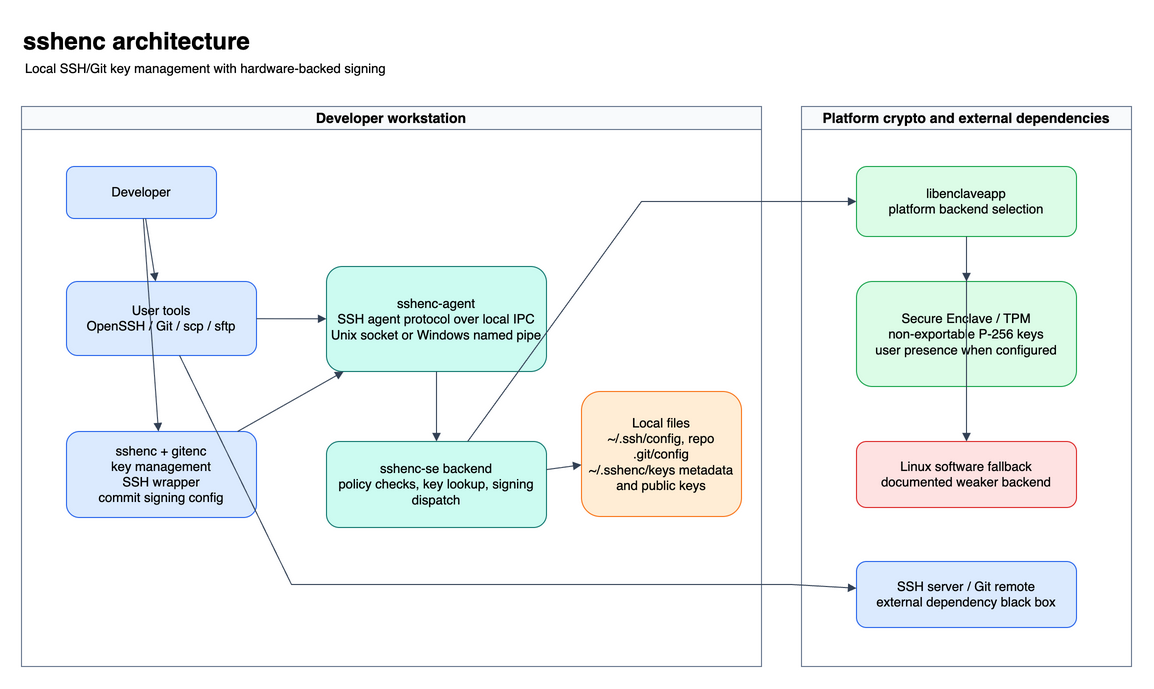

The diagram above was exported from draw.io. Its source (the exported page's mxGraphModel, read from the mxfile embedded in the PNG):
<mxGraphModel dx="1400" dy="800" grid="1" gridSize="10" guides="1" tooltips="1" connect="1" arrows="1" fold="1" page="1" pageScale="1" pageWidth="1200" pageHeight="760" math="0" shadow="0">
  <root>
    <mxCell id="0" />
    <mxCell id="1" parent="0" />
    <mxCell id="title" value="sshenc architecture" style="text;html=1;strokeColor=none;fillColor=none;fontSize=24;fontStyle=1;align=left;verticalAlign=top;whiteSpace=wrap;" vertex="1" parent="1">
      <mxGeometry x="40" y="24" width="420" height="34" as="geometry" />
    </mxCell>
    <mxCell id="subtitle" value="Local SSH/Git key management with hardware-backed signing" style="text;html=1;strokeColor=none;fillColor=none;fontSize=13;align=left;verticalAlign=top;whiteSpace=wrap;" vertex="1" parent="1">
      <mxGeometry x="42" y="58" width="560" height="26" as="geometry" />
    </mxCell>
    <mxCell id="workstation" value="Developer workstation" style="swimlane;whiteSpace=wrap;html=1;rounded=0;strokeColor=#64748B;fillColor=#F8FAFC;fontStyle=1;fontSize=14;" vertex="1" parent="1">
      <mxGeometry x="40" y="110" width="740" height="560" as="geometry" />
    </mxCell>
    <mxCell id="external" value="Platform crypto and external dependencies" style="swimlane;whiteSpace=wrap;html=1;rounded=0;strokeColor=#64748B;fillColor=#F8FAFC;fontStyle=1;fontSize=14;" vertex="1" parent="1">
      <mxGeometry x="820" y="110" width="330" height="560" as="geometry" />
    </mxCell>
    <mxCell id="user" value="Developer" style="rounded=1;whiteSpace=wrap;html=1;fillColor=#DBEAFE;strokeColor=#2563EB;fontSize=13;" vertex="1" parent="1">
      <mxGeometry x="85" y="170" width="150" height="52" as="geometry" />
    </mxCell>
    <mxCell id="tools" value="User tools&#10;OpenSSH / Git / scp / sftp" style="rounded=1;whiteSpace=wrap;html=1;fillColor=#DBEAFE;strokeColor=#2563EB;fontSize=13;" vertex="1" parent="1">
      <mxGeometry x="85" y="285" width="190" height="74" as="geometry" />
    </mxCell>
    <mxCell id="cli" value="sshenc + gitenc&#10;key management&#10;SSH wrapper&#10;commit signing config" style="rounded=1;whiteSpace=wrap;html=1;fillColor=#DBEAFE;strokeColor=#2563EB;fontSize=13;" vertex="1" parent="1">
      <mxGeometry x="85" y="435" width="190" height="86" as="geometry" />
    </mxCell>
    <mxCell id="agent" value="sshenc-agent&#10;SSH agent protocol over local IPC&#10;Unix socket or Windows named pipe" style="rounded=1;whiteSpace=wrap;html=1;fillColor=#CCFBF1;strokeColor=#0F766E;fontSize=13;" vertex="1" parent="1">
      <mxGeometry x="345" y="270" width="220" height="105" as="geometry" />
    </mxCell>
    <mxCell id="backend" value="sshenc-se backend&#10;policy checks, key lookup, signing dispatch" style="rounded=1;whiteSpace=wrap;html=1;fillColor=#CCFBF1;strokeColor=#0F766E;fontSize=13;" vertex="1" parent="1">
      <mxGeometry x="345" y="445" width="220" height="86" as="geometry" />
    </mxCell>
    <mxCell id="stores" value="Local files&#10;~/.ssh/config, repo .git/config&#10;~/.sshenc/keys metadata and public keys" style="rounded=1;whiteSpace=wrap;html=1;fillColor=#FFEDD5;strokeColor=#F97316;fontSize=13;" vertex="1" parent="1">
      <mxGeometry x="600" y="395" width="160" height="125" as="geometry" />
    </mxCell>
    <mxCell id="libea" value="libenclaveapp&#10;platform backend selection" style="rounded=1;whiteSpace=wrap;html=1;fillColor=#DCFCE7;strokeColor=#16A34A;fontSize=13;" vertex="1" parent="1">
      <mxGeometry x="875" y="170" width="220" height="70" as="geometry" />
    </mxCell>
    <mxCell id="hardware" value="Secure Enclave / TPM&#10;non-exportable P-256 keys&#10;user presence when configured" style="rounded=1;whiteSpace=wrap;html=1;fillColor=#DCFCE7;strokeColor=#16A34A;fontSize=13;" vertex="1" parent="1">
      <mxGeometry x="875" y="285" width="220" height="105" as="geometry" />
    </mxCell>
    <mxCell id="fallback" value="Linux software fallback&#10;documented weaker backend" style="rounded=1;whiteSpace=wrap;html=1;fillColor=#FEE2E2;strokeColor=#DC2626;fontSize=13;" vertex="1" parent="1">
      <mxGeometry x="875" y="445" width="220" height="66" as="geometry" />
    </mxCell>
    <mxCell id="remote" value="SSH server / Git remote&#10;external dependency black box" style="rounded=1;whiteSpace=wrap;html=1;fillColor=#DBEAFE;strokeColor=#2563EB;fontSize=13;" vertex="1" parent="1">
      <mxGeometry x="875" y="565" width="220" height="66" as="geometry" />
    </mxCell>
    <mxCell id="e1" value="" style="endArrow=block;html=1;rounded=0;strokeColor=#334155;fontSize=11;" edge="1" parent="1" source="user" target="tools">
      <mxGeometry relative="1" as="geometry" />
    </mxCell>
    <mxCell id="e2" value="" style="endArrow=block;html=1;rounded=0;strokeColor=#334155;fontSize=11;" edge="1" parent="1" source="user" target="cli">
      <mxGeometry relative="1" as="geometry" />
    </mxCell>
    <mxCell id="e3" value="" style="endArrow=block;html=1;rounded=0;strokeColor=#334155;fontSize=11;" edge="1" parent="1" source="tools" target="agent">
      <mxGeometry relative="1" as="geometry" />
    </mxCell>
    <mxCell id="e4" value="" style="endArrow=block;html=1;rounded=0;strokeColor=#334155;fontSize=11;" edge="1" parent="1" source="cli" target="agent">
      <mxGeometry relative="1" as="geometry" />
    </mxCell>
    <mxCell id="e5" value="" style="endArrow=block;html=1;rounded=0;strokeColor=#334155;fontSize=11;" edge="1" parent="1" source="agent" target="backend">
      <mxGeometry relative="1" as="geometry" />
    </mxCell>
    <mxCell id="e6" value="" style="endArrow=block;html=1;rounded=0;strokeColor=#334155;fontSize=11;" edge="1" parent="1" source="backend" target="stores">
      <mxGeometry relative="1" as="geometry" />
    </mxCell>
    <mxCell id="e7" value="" style="endArrow=block;html=1;rounded=0;strokeColor=#334155;fontSize=11;" edge="1" parent="1" source="backend" target="libea">
      <mxGeometry relative="1" as="geometry">
        <Array as="points">
          <mxPoint x="660" y="205" />
        </Array>
      </mxGeometry>
    </mxCell>
    <mxCell id="e8" value="" style="endArrow=block;html=1;rounded=0;strokeColor=#334155;fontSize=11;" edge="1" parent="1" source="libea" target="hardware">
      <mxGeometry relative="1" as="geometry" />
    </mxCell>
    <mxCell id="e9" value="" style="endArrow=block;html=1;rounded=0;strokeColor=#334155;fontSize=11;" edge="1" parent="1" source="libea" target="fallback">
      <mxGeometry relative="1" as="geometry" />
    </mxCell>
    <mxCell id="e10" value="" style="endArrow=block;html=1;rounded=0;strokeColor=#334155;fontSize=11;" edge="1" parent="1" source="tools" target="remote">
      <mxGeometry relative="1" as="geometry">
        <Array as="points">
          <mxPoint x="310" y="588" />
          <mxPoint x="810" y="588" />
        </Array>
      </mxGeometry>
    </mxCell>
  </root>
</mxGraphModel>